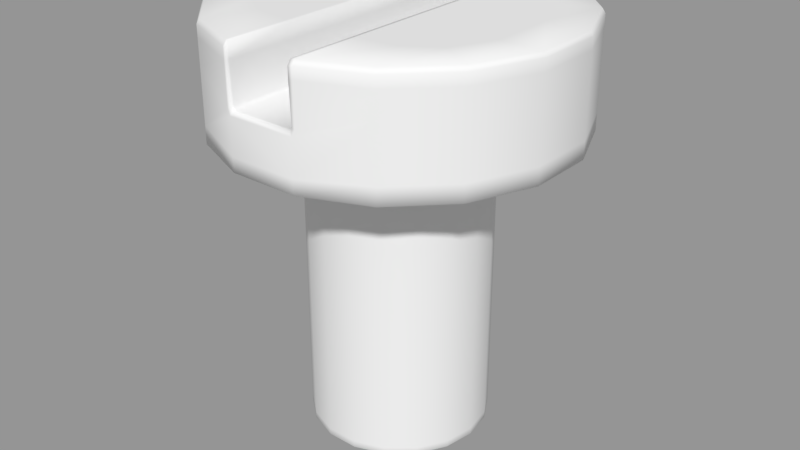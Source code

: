 # Source: screw_slot_flat.blend  (saved by Blender 2.79.0; exported with 4.5.12 LTS)
import bpy
from mathutils import Matrix  # noqa: F401  (used for matrix-valued properties, if any)

bpy.ops.wm.read_factory_settings(use_empty=True)
scene = bpy.context.scene
scene.name = 'Scene'

# ---- collections
col_collection_1 = bpy.data.collections.new('Collection 1'); scene.collection.children.link(col_collection_1)

# ---- meshes
me_screw_slot_flat = bpy.data.meshes.new('screw_slot_flat')
me_screw_slot_flat.from_pydata([(-0.05111, -0.2063, 0.01869), (-0.03425, -0.2084, 0.01255), (-0.02792, -0.2084, 0.02352), (-0.04166, -0.2063, 0.03506), (0.05443, -0.2063, 8.1e-05), (0.05115, -0.2063, 0.01869), (0.03429, -0.2084, 0.01255), (0.03649, -0.2084, 8.1e-05), (0.05115, -0.2063, -0.01853), (0.06041, -0.1983, -0.0219), (0.06428, -0.1983, 8.1e-05), (-0.02718, -0.2063, 0.0472), (-0.01821, -0.2084, 0.03167), (0.04171, -0.2063, 0.03506), (0.02723, -0.2063, 0.0472), (0.01826, -0.2084, 0.03167), (0.02796, -0.2084, 0.02352), (0.009472, -0.2063, 0.05367), (0.006356, -0.2084, 0.036), (0.04171, -0.2063, -0.03489), (0.03429, -0.2084, -0.01239), (0.02796, -0.2084, -0.02336), (0.02723, -0.2063, -0.04704), (0.01826, -0.2084, -0.0315), (-0.05111, -0.2063, -0.01853), (-0.04166, -0.2063, -0.03489), (-0.02792, -0.2084, -0.02336), (-0.03425, -0.2084, -0.01239), (-0.009425, -0.2063, -0.0535), (-0.00631, -0.2084, -0.03584), (-0.01821, -0.2084, -0.0315), (-0.02718, -0.2063, -0.04704), (-0.05439, -0.2063, 8.1e-05), (-0.03645, -0.2084, 8.1e-05), (0.006356, -0.2084, -0.03584), (2.3e-05, -0.2084, 8.1e-05), (-0.00631, -0.2084, 0.036), (0.04925, -0.1983, -0.04123), (0.009472, -0.2063, -0.0535), (-0.009425, -0.2063, 0.05367), (0.03215, -0.1983, -0.05557), (0.01118, -0.1983, -0.0632), (-0.01114, -0.1983, -0.0632), (-0.03211, -0.1983, -0.05557), (-0.0492, -0.1983, -0.04123), (-0.06036, -0.1983, -0.0219), (-0.06424, -0.1983, 8.1e-05), (-0.06036, -0.1983, 0.02206), (-0.0492, -0.1983, 0.04139), (-0.03211, -0.1983, 0.05573), (-0.01114, -0.1983, 0.06336), (0.01118, -0.1983, 0.06336), (0.03215, -0.1983, 0.05573), (0.04925, -0.1983, 0.04139), (0.06041, -0.1983, 0.02206), (0.03215, -0.1935, -0.05557), (0.01118, -0.1935, -0.0632), (0.01118, 0.02912, -0.0632), (0.03215, 0.02912, -0.05557), (-0.01114, -0.1935, -0.0632), (-0.01114, 0.02912, -0.0632), (-0.06036, -0.1935, 0.02206), (-0.0492, -0.1935, 0.04139), (-0.0492, 0.02912, 0.04139), (-0.06036, 0.02912, 0.02206), (0.03215, -0.1935, 0.05573), (0.04925, -0.1935, 0.04139), (0.04925, 0.02912, 0.04139), (0.03215, 0.02912, 0.05573), (-0.0492, -0.1935, -0.04123), (-0.06036, -0.1935, -0.0219), (-0.06036, 0.02912, -0.0219), (-0.0492, 0.02912, -0.04123), (0.06041, -0.1935, 0.02206), (0.06041, 0.02912, 0.02206), (0.06041, -0.1935, -0.0219), (0.04925, -0.1935, -0.04123), (0.04925, 0.02912, -0.04123), (0.06041, 0.02912, -0.0219), (-0.06424, 0.02912, 8.1e-05), (-0.06424, -0.1935, 8.1e-05), (-0.03211, 0.02912, -0.05557), (-0.03211, -0.1935, -0.05557), (0.06428, -0.1935, 8.1e-05), (0.06428, 0.02912, 8.1e-05), (0.01118, -0.1935, 0.06336), (0.01118, 0.02912, 0.06336), (-0.01114, 0.02912, 0.06336), (-0.01114, -0.1935, 0.06336), (-0.03211, -0.1935, 0.05573), (-0.03211, 0.02912, 0.05573), (0.0268, 0.08879, -0.122), (0.0268, 0.09689, -0.122), (0.06953, 0.09689, -0.1041), (0.06953, 0.08879, -0.1041), (-0.06953, 0.08879, -0.1041), (-0.0268, 0.08879, -0.122), (-0.0268, 0.05998, -0.122), (-0.06953, 0.07136, -0.1041), (-0.06953, 0.09689, -0.1041), (-0.0268, 0.09689, -0.122), (0.0267, 0.1002, 0.1195), (0.06839, 0.1002, 0.1024), (0.0548, 0.1002, 0.06757), (0.02632, 0.1002, 0.07091), (-0.1227, 0.08879, -0.02441), (-0.1227, 0.09689, -0.02441), (-0.1041, 0.09689, -0.06953), (-0.1041, 0.08879, -0.06953), (0.1227, 0.02034, -0.02441), (0.1227, 0.03259, -0.02441), (0.1227, 0.03259, 0.02441), (0.1227, 0.02034, 0.02441), (-0.02262, 0.05868, -0.1191), (-0.02259, 0.05868, -0.07091), (0.02259, 0.05868, -0.07091), (0.02262, 0.05868, -0.1191), (0.02192, 0.02034, 0.1102), (0.0, 0.02034, 0.0), (0.06243, 0.02034, 0.09343), (0.02192, 0.02034, -0.1102), (0.02441, 0.02034, -0.1227), (0.06953, 0.02034, -0.1041), (0.06243, 0.02034, -0.09343), (0.0268, 0.09689, 0.122), (0.06953, 0.09689, 0.1041), (-0.0267, 0.1002, 0.1195), (-0.02632, 0.1002, 0.07091), (-0.0548, 0.1002, 0.06757), (-0.06839, 0.1002, 0.1024), (-0.1102, 0.02034, 0.02192), (-0.09343, 0.02034, 0.06243), (0.0267, 0.1002, -0.1195), (0.06839, 0.1002, -0.1024), (-0.1041, 0.07136, -0.06953), (-0.1041, 0.03259, -0.06953), (-0.1227, 0.03259, -0.02441), (-0.1227, 0.07136, -0.02441), (0.1102, 0.02034, -0.02192), (0.1102, 0.02034, 0.02192), (0.02441, 0.03045, 0.1227), (0.02441, 0.05601, 0.1227), (-0.02441, 0.05601, 0.1227), (-0.02441, 0.03045, 0.1227), (0.02263, 0.05868, 0.1218), (0.02262, 0.05868, 0.1191), (-0.02262, 0.05868, 0.1191), (-0.02263, 0.05868, 0.1218), (-0.1227, 0.08879, 0.02441), (-0.1041, 0.08879, 0.06953), (-0.1041, 0.09689, 0.06953), (-0.1227, 0.09689, 0.02441), (0.1041, 0.03259, -0.06953), (0.06953, 0.03259, -0.1041), (0.06953, 0.07136, -0.1041), (0.1041, 0.07136, -0.06953), (-0.0267, 0.1002, -0.1195), (-0.06839, 0.1002, -0.1024), (-0.0548, 0.1002, -0.06757), (-0.02632, 0.1002, -0.07091), (0.1227, 0.08879, 0.02441), (0.1041, 0.08879, 0.06953), (0.1041, 0.07136, 0.06953), (0.1227, 0.07136, 0.02441), (-0.0268, 0.08879, 0.122), (-0.02441, 0.08879, 0.1227), (-0.02441, 0.09689, 0.1227), (-0.0268, 0.09689, 0.122), (-0.0244, 0.06106, 0.1191), (-0.0244, 0.08879, 0.1202), (-0.02441, 0.06106, 0.1216), (0.1041, 0.09689, -0.06953), (0.1024, 0.1002, -0.06839), (0.1208, 0.1002, -0.0244), (0.1227, 0.09689, -0.02441), (0.1041, 0.02034, 0.06953), (0.09343, 0.02034, 0.06243), (-0.1041, 0.02034, 0.06953), (-0.06953, 0.02034, 0.1041), (-0.06953, 0.03259, 0.1041), (-0.1041, 0.03259, 0.06953), (0.1041, 0.09689, 0.06953), (0.1024, 0.1002, 0.06839), (0.1227, 0.09689, 0.02441), (-0.0244, 0.1002, 0.1202), (-0.1041, 0.07136, 0.06953), (-0.06953, 0.07136, 0.1041), (-0.06953, 0.08879, 0.1041), (-0.02438, 0.08879, 0.07091), (-0.02438, 0.06106, 0.07091), (0.1041, 0.02034, -0.06953), (-0.0268, 0.05998, 0.122), (0.1041, 0.03259, 0.06953), (0.06953, 0.02034, 0.1041), (0.1227, 0.07136, -0.02441), (-0.02438, 0.06106, -0.07091), (-0.0244, 0.06106, -0.1191), (-0.0244, 0.08879, -0.1202), (-0.02438, 0.08879, -0.07091), (-0.02259, 0.05868, 0.07091), (0.02441, 0.03045, -0.1227), (0.1208, 0.1002, 0.0244), (0.091, 0.1002, -0.0232), (0.091, 0.1002, 0.0232), (0.1227, 0.08879, -0.02441), (-0.1227, 0.03259, 0.02441), (-0.1227, 0.02034, -0.02441), (-0.1227, 0.02034, 0.02441), (-0.06953, 0.03259, -0.1041), (-0.02441, 0.05601, -0.1227), (-0.02441, 0.03045, -0.1227), (-0.1102, 0.02034, -0.02192), (-0.1041, 0.02034, -0.06953), (-0.09343, 0.02034, -0.06243), (0.0268, 0.08879, 0.122), (0.06953, 0.08879, 0.1041), (-0.091, 0.1002, -0.0232), (-0.1208, 0.1002, -0.0244), (-0.1208, 0.1002, 0.0244), (-0.091, 0.1002, 0.0232), (-0.1024, 0.1002, -0.06839), (-0.06953, 0.02034, -0.1041), (0.06953, 0.07136, 0.1041), (0.0268, 0.05998, 0.122), (-0.06243, 0.02034, -0.09343), (-0.1024, 0.1002, 0.06839), (-0.1227, 0.07136, 0.02441), (-0.06953, 0.09689, 0.1041), (-0.06243, 0.02034, 0.09343), (0.02441, 0.09689, 0.1227), (0.02441, 0.08879, 0.1227), (0.0244, 0.06106, 0.1191), (0.02441, 0.06106, 0.1216), (0.0244, 0.08879, 0.1202), (0.09343, 0.02034, -0.06243), (0.0244, 0.1002, 0.1202), (-0.02192, 0.02034, 0.1102), (-0.02441, 0.02034, 0.1227), (-0.02438, 0.1002, 0.07091), (0.02259, 0.05868, 0.07091), (0.0244, 0.06106, -0.1191), (0.02438, 0.06106, -0.07091), (0.02438, 0.08879, -0.07091), (0.0244, 0.08879, -0.1202), (0.02438, 0.1002, -0.07091), (0.0244, 0.1002, -0.1202), (0.02441, 0.05601, -0.1227), (0.02438, 0.08879, 0.07091), (0.02438, 0.06106, 0.07091), (0.02438, 0.1002, 0.07091), (-0.02192, 0.02034, -0.1102), (0.06953, 0.03259, 0.1041), (-0.07687, 0.1002, -0.05294), (0.07687, 0.1002, 0.05294), (0.1041, 0.08879, -0.06953), (-0.07687, 0.1002, 0.05294), (0.07687, 0.1002, -0.05294), (-0.02441, 0.02034, -0.1227), (0.02632, 0.1002, -0.07091), (0.0548, 0.1002, -0.06757), (-0.02441, 0.09689, -0.1227), (-0.02441, 0.08879, -0.1227), (-0.02441, 0.06106, -0.1216), (-0.0244, 0.1002, -0.1202), (-0.02263, 0.05868, -0.1218), (0.02263, 0.05868, -0.1218), (-0.02438, 0.1002, -0.07091), (0.0268, 0.05998, -0.122), (0.02441, 0.08879, -0.1227), (0.02441, 0.09689, -0.1227), (0.02441, 0.06106, -0.1216), (0.02441, 0.02034, 0.1227)], [], [(0, 1, 2, 3), (4, 5, 6, 7), (8, 9, 10, 4), (11, 3, 2, 12), (13, 14, 15, 16), (14, 17, 18, 15), (19, 8, 20, 21), (8, 4, 7, 20), (22, 19, 21, 23), (5, 13, 16, 6), (24, 25, 26, 27), (28, 29, 30, 31), (32, 24, 27, 33), (32, 33, 1, 0), (25, 31, 30, 26), (34, 35, 29), (18, 36, 35), (21, 20, 35), (30, 29, 35), (33, 35, 1), (15, 35, 16), (33, 27, 35), (7, 35, 20), (15, 18, 35), (36, 12, 35), (23, 21, 35), (12, 2, 35), (7, 6, 35), (6, 16, 35), (23, 35, 34), (2, 1, 35), (26, 30, 35), (26, 35, 27), (19, 37, 9, 8), (22, 23, 34, 38), (39, 11, 12, 36), (39, 36, 18, 17), (22, 40, 37, 19), (38, 41, 40, 22), (28, 42, 41, 38), (31, 43, 42, 28), (25, 44, 43, 31), (24, 45, 44, 25), (32, 46, 45, 24), (0, 47, 46, 32), (28, 38, 34, 29), (3, 48, 47, 0), (11, 49, 48, 3), (39, 50, 49, 11), (17, 51, 50, 39), (14, 52, 51, 17), (13, 53, 52, 14), (5, 54, 53, 13), (4, 10, 54, 5), (55, 56, 57, 58), (59, 60, 57, 56), (61, 62, 63, 64), (65, 66, 67, 68), (69, 70, 71, 72), (73, 74, 67, 66), (75, 76, 77, 78), (61, 64, 79, 80), (69, 72, 81, 82), (73, 83, 84, 74), (85, 86, 87, 88), (89, 88, 87, 90), (70, 80, 79, 71), (65, 68, 86, 85), (59, 82, 81, 60), (83, 75, 78, 84), (76, 55, 58, 77), (62, 89, 90, 63), (40, 41, 56, 55), (42, 59, 56, 41), (47, 48, 62, 61), (52, 53, 66, 65), (44, 45, 70, 69), (54, 73, 66, 53), (9, 37, 76, 75), (47, 61, 80, 46), (44, 69, 82, 43), (54, 10, 83, 73), (51, 85, 88, 50), (49, 50, 88, 89), (45, 46, 80, 70), (52, 65, 85, 51), (42, 43, 82, 59), (10, 9, 75, 83), (37, 40, 55, 76), (48, 49, 89, 62), (91, 92, 93, 94), (95, 96, 97, 98), (99, 100, 96, 95), (101, 102, 103, 104), (105, 106, 107, 108), (109, 110, 111, 112), (113, 114, 115, 116), (117, 118, 119), (120, 121, 122, 123), (124, 125, 102, 101), (126, 127, 128, 129), (130, 118, 131), (132, 133, 93, 92), (134, 135, 136, 137), (138, 139, 118), (140, 141, 142, 143), (144, 145, 146, 147), (148, 149, 150, 151), (152, 153, 154, 155), (156, 157, 158, 159), (160, 161, 162, 163), (164, 165, 166, 167), (168, 169, 165, 170), (171, 172, 173, 174), (139, 112, 175, 176), (177, 178, 179, 180), (125, 181, 182, 102), (160, 183, 181, 161), (169, 184, 166, 165), (185, 186, 187, 149), (188, 169, 168, 189), (190, 122, 153, 152), (166, 184, 126, 167), (170, 191, 142, 147), (146, 168, 170, 147), (191, 170, 165, 164), (162, 192, 111, 163), (176, 175, 193, 119), (194, 163, 111, 110), (195, 196, 197, 198), (168, 146, 199, 189), (121, 200, 153, 122), (201, 173, 202, 203), (174, 183, 160, 204), (205, 136, 206, 207), (208, 98, 97, 209, 210), (211, 206, 212, 213), (124, 214, 215, 125), (216, 217, 218, 219), (217, 106, 151, 218), (107, 106, 217, 220), (212, 135, 208, 221), (181, 183, 201, 182), (192, 175, 112, 111), (162, 161, 215, 222), (215, 214, 223, 222), (224, 118, 213), (177, 180, 205, 207), (150, 225, 218, 151), (205, 180, 185, 226), (99, 107, 220, 157), (227, 129, 225, 150), (228, 178, 177, 131), (214, 124, 229, 230), (231, 232, 230, 233), (99, 157, 156, 100), (194, 204, 160, 163), (134, 98, 208, 135), (234, 190, 109, 138), (135, 212, 206, 136), (233, 230, 229, 235), (99, 95, 108, 107), (236, 237, 178, 228), (229, 124, 101, 235), (232, 144, 141, 223), (145, 144, 232, 231), (223, 214, 230, 232), (238, 184, 169, 188), (146, 145, 239, 199), (240, 241, 242, 243), (244, 245, 243, 242), (200, 210, 209, 246), (231, 233, 247, 248), (235, 249, 247, 233), (250, 118, 224), (222, 251, 192, 162), (157, 220, 252, 158), (102, 182, 253, 103), (251, 222, 223, 141, 140), (123, 122, 190, 234), (204, 254, 171, 174), (126, 129, 227, 167), (225, 255, 219, 218), (187, 227, 150, 149), (172, 256, 202, 173), (121, 257, 210, 200), (250, 257, 121, 120), (134, 108, 95, 98), (258, 259, 133, 132), (130, 207, 206, 211), (96, 100, 260, 261), (196, 262, 261, 197), (155, 254, 204, 194), (148, 105, 137, 226), (181, 125, 215, 161), (259, 256, 172, 133), (186, 185, 180, 179), (197, 261, 260, 263), (106, 105, 148, 151), (175, 192, 251, 193), (220, 217, 216, 252), (260, 100, 156, 263), (262, 264, 209, 97), (113, 264, 262, 196), (97, 96, 261, 262), (245, 244, 258, 132), (210, 257, 221, 208), (231, 248, 239, 145), (129, 128, 255, 225), (246, 209, 264, 265), (263, 266, 198, 197), (196, 195, 114, 113), (184, 238, 127, 126), (152, 155, 194, 110), (237, 143, 179, 178), (182, 201, 203, 253), (205, 226, 137, 136), (267, 91, 94, 154), (173, 201, 183, 174), (141, 144, 147, 142), (105, 108, 134, 137), (109, 190, 152, 110), (226, 185, 149, 148), (93, 133, 172, 171), (91, 268, 269, 92), (240, 243, 268, 270), (265, 264, 113, 116), (155, 154, 94, 254), (251, 140, 271, 193), (271, 140, 143, 237), (243, 245, 269, 268), (187, 164, 167, 227), (269, 245, 132, 92), (270, 267, 246, 265), (116, 240, 270, 265), (267, 270, 268, 91), (240, 116, 115, 241), (263, 156, 159, 266), (235, 101, 104, 249), (186, 191, 164, 187), (117, 271, 237, 236), (114, 199, 239, 115), (186, 179, 143, 142, 191), (246, 267, 154, 153, 200), (104, 258, 244, 249), (249, 244, 242, 247), (247, 242, 241, 248), (248, 241, 115, 239), (199, 114, 195, 189), (189, 195, 198, 188), (188, 198, 266, 238), (238, 266, 159, 127), (253, 203, 202, 256, 259, 258, 104, 103), (128, 127, 159, 158, 252, 216, 219, 255), (94, 93, 171, 254), (271, 117, 119, 193), (118, 120, 123), (207, 130, 131, 177), (109, 112, 139, 138), (118, 139, 176), (118, 176, 119), (118, 211, 213), (221, 224, 213, 212), (118, 228, 131), (118, 234, 138), (118, 236, 228), (257, 250, 224, 221), (118, 123, 234), (118, 250, 120), (118, 130, 211), (118, 117, 236)])
me_screw_slot_flat.polygons.foreach_set('use_smooth', [True] * 271)
_k = set([(57, 58), (57, 60), (58, 77), (60, 81), (63, 64), (63, 90), (64, 79), (67, 68), (67, 74), (68, 86), (71, 72), (71, 79), (72, 81), (74, 84), (77, 78), (78, 84), (86, 87), (87, 90)])
me_screw_slot_flat.attributes.new('sharp_edge', 'BOOLEAN', 'EDGE').data.foreach_set('value', [ (min(e.vertices), max(e.vertices)) in _k for e in me_screw_slot_flat.edges])
_uv = me_screw_slot_flat.uv_layers.new(name='UVMap')
_uv.uv.foreach_set('vector', [0.5544, 0.1165, 0.5753, 0.1089, 0.5831, 0.1225, 0.5659, 0.1369, 0.6852, 0.09334, 0.681, 0.1164, 0.6601, 0.1088, 0.6627, 0.09334, 0.6809, 0.07029, 0.6962, 0.06464, 0.7013, 0.09329, 0.6852, 0.09334, 0.5839, 0.1518, 0.5659, 0.1369, 0.5831, 0.1225, 0.5951, 0.1325, 0.6694, 0.1368, 0.6515, 0.1519, 0.6402, 0.1325, 0.6522, 0.1224, 0.6515, 0.1519, 0.6294, 0.1598, 0.6255, 0.1379, 0.6402, 0.1325, 0.6692, 0.04992, 0.6809, 0.07029, 0.66, 0.07791, 0.6521, 0.06437, 0.6809, 0.07029, 0.6852, 0.09334, 0.6627, 0.09334, 0.66, 0.07791, 0.6511, 0.03498, 0.6692, 0.04992, 0.6521, 0.06437, 0.64, 0.05433, 0.681, 0.1164, 0.6694, 0.1368, 0.6522, 0.1224, 0.6601, 0.1088, 0.5544, 0.0706, 0.5658, 0.05025, 0.583, 0.06456, 0.5752, 0.07813, 0.6057, 0.02712, 0.6096, 0.04907, 0.5949, 0.05449, 0.5837, 0.03527, 0.5502, 0.09355, 0.5544, 0.0706, 0.5752, 0.07813, 0.5725, 0.09353, 0.5502, 0.09355, 0.5725, 0.09353, 0.5753, 0.1089, 0.5544, 0.1165, 0.5658, 0.05025, 0.5837, 0.03527, 0.5949, 0.05449, 0.583, 0.06456, 0.6253, 0.049, 0.6176, 0.09345, 0.6096, 0.04907, 0.6255, 0.1379, 0.6098, 0.1379, 0.6176, 0.09345, 0.6521, 0.06437, 0.66, 0.07791, 0.6176, 0.09345, 0.5949, 0.05449, 0.6096, 0.04907, 0.6176, 0.09345, 0.5725, 0.09353, 0.6176, 0.09345, 0.5753, 0.1089, 0.6402, 0.1325, 0.6176, 0.09345, 0.6522, 0.1224, 0.5725, 0.09353, 0.5752, 0.07813, 0.6176, 0.09345, 0.6627, 0.09334, 0.6176, 0.09345, 0.66, 0.07791, 0.6402, 0.1325, 0.6255, 0.1379, 0.6176, 0.09345, 0.6098, 0.1379, 0.5951, 0.1325, 0.6176, 0.09345, 0.64, 0.05433, 0.6521, 0.06437, 0.6176, 0.09345, 0.5951, 0.1325, 0.5831, 0.1225, 0.6176, 0.09345, 0.6627, 0.09334, 0.6601, 0.1088, 0.6176, 0.09345, 0.6601, 0.1088, 0.6522, 0.1224, 0.6176, 0.09345, 0.64, 0.05433, 0.6176, 0.09345, 0.6253, 0.049, 0.5831, 0.1225, 0.5753, 0.1089, 0.6176, 0.09345, 0.583, 0.06456, 0.5949, 0.05449, 0.6176, 0.09345, 0.583, 0.06456, 0.6176, 0.09345, 0.5752, 0.07813, 0.6692, 0.04992, 0.6815, 0.03952, 0.6962, 0.06464, 0.6809, 0.07029, 0.6511, 0.03498, 0.64, 0.05433, 0.6253, 0.049, 0.6291, 0.02694, 0.6059, 0.1598, 0.5839, 0.1518, 0.5951, 0.1325, 0.6098, 0.1379, 0.6059, 0.1598, 0.6098, 0.1379, 0.6255, 0.1379, 0.6294, 0.1598, 0.6511, 0.03498, 0.6592, 0.02072, 0.6815, 0.03952, 0.6692, 0.04992, 0.6291, 0.02694, 0.6316, 0.01089, 0.6592, 0.02072, 0.6511, 0.03498, 0.6057, 0.02712, 0.6026, 0.01124, 0.6316, 0.01089, 0.6291, 0.02694, 0.5837, 0.03527, 0.5755, 0.02143, 0.6026, 0.01124, 0.6057, 0.02712, 0.5658, 0.05025, 0.5536, 0.04003, 0.5755, 0.02143, 0.5837, 0.03527, 0.5544, 0.0706, 0.5391, 0.06506, 0.5536, 0.04003, 0.5658, 0.05025, 0.5502, 0.09355, 0.5341, 0.09356, 0.5391, 0.06506, 0.5544, 0.0706, 0.5544, 0.1165, 0.5391, 0.1221, 0.5341, 0.09356, 0.5502, 0.09355, 0.6057, 0.02712, 0.6291, 0.02694, 0.6253, 0.049, 0.6096, 0.04907, 0.5659, 0.1369, 0.5536, 0.1471, 0.5391, 0.1221, 0.5544, 0.1165, 0.5839, 0.1518, 0.5757, 0.1657, 0.5536, 0.1471, 0.5659, 0.1369, 0.6059, 0.1598, 0.6029, 0.1758, 0.5757, 0.1657, 0.5839, 0.1518, 0.6294, 0.1598, 0.6322, 0.176, 0.6029, 0.1758, 0.6059, 0.1598, 0.6515, 0.1519, 0.6597, 0.1659, 0.6322, 0.176, 0.6294, 0.1598, 0.6694, 0.1368, 0.6818, 0.1471, 0.6597, 0.1659, 0.6515, 0.1519, 0.681, 0.1164, 0.6964, 0.122, 0.6818, 0.1471, 0.6694, 0.1368, 0.6852, 0.09334, 0.7013, 0.09329, 0.6964, 0.122, 0.681, 0.1164, 0.2059, 0.01692, 0.2338, 0.01692, 0.2338, 0.2948, 0.2059, 0.2948, 0.2616, 0.01692, 0.2616, 0.2948, 0.2338, 0.2948, 0.2338, 0.01692, 0.4009, 0.01692, 0.4288, 0.01692, 0.4288, 0.2948, 0.4009, 0.2948, 0.03875, 0.01692, 0.06661, 0.01692, 0.06661, 0.2948, 0.03875, 0.2948, 0.3173, 0.01692, 0.3452, 0.01692, 0.3452, 0.2948, 0.3173, 0.2948, 0.09447, 0.01692, 0.09447, 0.2948, 0.06661, 0.2948, 0.06661, 0.01692, 0.1502, 0.01692, 0.178, 0.01692, 0.178, 0.2948, 0.1502, 0.2948, 0.4009, 0.01692, 0.4009, 0.2948, 0.3731, 0.2948, 0.3731, 0.01692, 0.3173, 0.01692, 0.3173, 0.2948, 0.2895, 0.2948, 0.2895, 0.01692, 0.09447, 0.01692, 0.1223, 0.01692, 0.1223, 0.2948, 0.09447, 0.2948, 0.5124, 0.01692, 0.5124, 0.2948, 0.4845, 0.2948, 0.4845, 0.01692, 0.4566, 0.01692, 0.4845, 0.01692, 0.4845, 0.2948, 0.4566, 0.2948, 0.3452, 0.01692, 0.3731, 0.01692, 0.3731, 0.2948, 0.3452, 0.2948, 0.03875, 0.01692, 0.03875, 0.2948, 0.01089, 0.2948, 0.01089, 0.01692, 0.2616, 0.01692, 0.2895, 0.01692, 0.2895, 0.2948, 0.2616, 0.2948, 0.1223, 0.01692, 0.1502, 0.01692, 0.1502, 0.2948, 0.1223, 0.2948, 0.178, 0.01692, 0.2059, 0.01692, 0.2059, 0.2948, 0.178, 0.2948, 0.4288, 0.01692, 0.4566, 0.01692, 0.4566, 0.2948, 0.4288, 0.2948, 0.2059, 0.01089, 0.2338, 0.01089, 0.2338, 0.01692, 0.2059, 0.01692, 0.2616, 0.01089, 0.2616, 0.01692, 0.2338, 0.01692, 0.2338, 0.01089, 0.4009, 0.01089, 0.4288, 0.01089, 0.4288, 0.01692, 0.4009, 0.01692, 0.03875, 0.01089, 0.06661, 0.01089, 0.06661, 0.01692, 0.03875, 0.01692, 0.3173, 0.01089, 0.3452, 0.01089, 0.3452, 0.01692, 0.3173, 0.01692, 0.09447, 0.01089, 0.09447, 0.01692, 0.06661, 0.01692, 0.06661, 0.01089, 0.1502, 0.01089, 0.178, 0.01089, 0.178, 0.01692, 0.1502, 0.01692, 0.4009, 0.01089, 0.4009, 0.01692, 0.3731, 0.01692, 0.3731, 0.01089, 0.3173, 0.01089, 0.3173, 0.01692, 0.2895, 0.01692, 0.2895, 0.01089, 0.09447, 0.01089, 0.1223, 0.01089, 0.1223, 0.01692, 0.09447, 0.01692, 0.5124, 0.01089, 0.5124, 0.01692, 0.4845, 0.01692, 0.4845, 0.01089, 0.4566, 0.01089, 0.4845, 0.01089, 0.4845, 0.01692, 0.4566, 0.01692, 0.3452, 0.01089, 0.3731, 0.01089, 0.3731, 0.01692, 0.3452, 0.01692, 0.03875, 0.01089, 0.03875, 0.01692, 0.01089, 0.01692, 0.01089, 0.01089, 0.2616, 0.01089, 0.2895, 0.01089, 0.2895, 0.01692, 0.2616, 0.01692, 0.1223, 0.01089, 0.1502, 0.01089, 0.1502, 0.01692, 0.1223, 0.01692, 0.178, 0.01089, 0.2059, 0.01089, 0.2059, 0.01692, 0.178, 0.01692, 0.4288, 0.01089, 0.4566, 0.01089, 0.4566, 0.01692, 0.4288, 0.01692, 0.4366, 0.4065, 0.4364, 0.4167, 0.3785, 0.4159, 0.3786, 0.4058, 0.5627, 0.406, 0.5047, 0.4066, 0.5042, 0.3704, 0.5626, 0.3842, 0.5628, 0.4161, 0.5049, 0.4167, 0.5047, 0.4066, 0.5627, 0.406, 0.5293, 0.4452, 0.5807, 0.4722, 0.5622, 0.5158, 0.5255, 0.511, 0.6845, 0.405, 0.6846, 0.4151, 0.6237, 0.4156, 0.6237, 0.4055, 0.2576, 0.3192, 0.2575, 0.3345, 0.1966, 0.3339, 0.1967, 0.3187, 0.3917, 0.7404, 0.3918, 0.6803, 0.4482, 0.6803, 0.4482, 0.7405, 0.1915, 0.7294, 0.1641, 0.5918, 0.2421, 0.7084, 0.1915, 0.4542, 0.1946, 0.4386, 0.2509, 0.4619, 0.242, 0.4751, 0.5306, 0.4398, 0.5837, 0.4682, 0.5807, 0.4722, 0.5293, 0.4452, 0.7876, 0.4452, 0.7912, 0.5105, 0.7549, 0.5152, 0.7366, 0.4719, 0.02653, 0.6191, 0.1641, 0.5918, 0.04748, 0.6697, 0.5291, 0.7516, 0.5802, 0.7249, 0.5832, 0.7289, 0.5304, 0.757, 0.6235, 0.3838, 0.6231, 0.3354, 0.684, 0.335, 0.6844, 0.3833, 0.3017, 0.5644, 0.3017, 0.6191, 0.1641, 0.5918, 0.9886, 0.3292, 0.9891, 0.3612, 0.9282, 0.3621, 0.9275, 0.3302, 0.4483, 0.4396, 0.4482, 0.4431, 0.3917, 0.4431, 0.3917, 0.4397, 0.7454, 0.4046, 0.8063, 0.4041, 0.8063, 0.4142, 0.7455, 0.4147, 0.3183, 0.3351, 0.3792, 0.3357, 0.3788, 0.384, 0.3179, 0.3834, 0.7874, 0.7516, 0.736, 0.7245, 0.7545, 0.6809, 0.7912, 0.6858, 0.1959, 0.404, 0.135, 0.4034, 0.1352, 0.3817, 0.1961, 0.3823, 0.9252, 0.4034, 0.9283, 0.4034, 0.9283, 0.4136, 0.9252, 0.4136, 0.388, 0.4431, 0.3534, 0.4418, 0.3534, 0.4386, 0.388, 0.4399, 0.6246, 0.6843, 0.6203, 0.6815, 0.6423, 0.6282, 0.6471, 0.6287, 0.3017, 0.6191, 0.3173, 0.6223, 0.294, 0.6786, 0.2808, 0.6697, 0.8056, 0.3188, 0.8664, 0.3183, 0.8666, 0.3336, 0.8057, 0.3341, 0.5837, 0.4682, 0.6252, 0.5133, 0.621, 0.516, 0.5807, 0.4722, 0.1959, 0.404, 0.1958, 0.4141, 0.1349, 0.4135, 0.135, 0.4034, 0.3534, 0.4418, 0.3391, 0.4418, 0.3433, 0.4386, 0.3534, 0.4386, 0.8061, 0.3824, 0.867, 0.3819, 0.8672, 0.4037, 0.8063, 0.4041, 0.3535, 0.5032, 0.3534, 0.4418, 0.388, 0.4431, 0.3881, 0.5032, 0.3185, 0.3198, 0.3793, 0.3204, 0.3792, 0.3357, 0.3183, 0.3351, 0.7893, 0.4386, 0.7905, 0.4441, 0.7876, 0.4452, 0.7862, 0.4398, 0.9282, 0.3686, 0.9251, 0.3672, 0.9282, 0.3621, 0.9304, 0.3656, 0.3917, 0.4431, 0.388, 0.4431, 0.388, 0.4399, 0.3917, 0.4397, 0.9251, 0.3672, 0.9282, 0.3686, 0.9283, 0.4034, 0.9252, 0.4034, 0.1352, 0.3817, 0.1357, 0.3333, 0.1966, 0.3339, 0.1961, 0.3823, 0.2808, 0.6697, 0.294, 0.6786, 0.2509, 0.7217, 0.2421, 0.7084, 0.257, 0.3829, 0.1961, 0.3823, 0.1966, 0.3339, 0.2575, 0.3345, 0.3881, 0.6803, 0.388, 0.7404, 0.3534, 0.7417, 0.3535, 0.6803, 0.388, 0.4431, 0.3917, 0.4431, 0.3918, 0.5032, 0.3881, 0.5032, 0.4402, 0.3207, 0.4402, 0.3333, 0.3792, 0.3357, 0.3793, 0.3204, 0.6427, 0.5695, 0.6423, 0.6282, 0.6061, 0.6269, 0.6063, 0.5708, 0.2567, 0.4147, 0.1958, 0.4141, 0.1959, 0.404, 0.2568, 0.4046, 0.7449, 0.3345, 0.684, 0.335, 0.6839, 0.3197, 0.7447, 0.3193, 0.5623, 0.3359, 0.5626, 0.3842, 0.5042, 0.3704, 0.5011, 0.3654, 0.5013, 0.3334, 0.02653, 0.5644, 0.01089, 0.5613, 0.03422, 0.505, 0.04747, 0.5138, 0.01605, 0.4126, 0.01606, 0.4025, 0.07409, 0.4029, 0.07402, 0.413, 0.7103, 0.6258, 0.6741, 0.6268, 0.6743, 0.5682, 0.7106, 0.5698, 0.6741, 0.6268, 0.6693, 0.6273, 0.6695, 0.5677, 0.6743, 0.5682, 0.6914, 0.6834, 0.6693, 0.6273, 0.6741, 0.6268, 0.6957, 0.6807, 0.623, 0.3202, 0.6231, 0.3354, 0.5623, 0.3359, 0.5622, 0.3206, 0.6252, 0.5133, 0.6475, 0.569, 0.6427, 0.5695, 0.621, 0.516, 0.1357, 0.3333, 0.1359, 0.3181, 0.1967, 0.3187, 0.1966, 0.3339, 0.1352, 0.3817, 0.135, 0.4034, 0.07409, 0.4029, 0.07427, 0.3811, 0.07409, 0.4029, 0.01606, 0.4025, 0.01616, 0.3663, 0.07427, 0.3811, 0.08618, 0.4751, 0.1641, 0.5918, 0.04747, 0.5138, 0.8056, 0.3188, 0.8057, 0.3341, 0.7449, 0.3345, 0.7447, 0.3193, 0.6922, 0.5124, 0.6964, 0.5152, 0.6743, 0.5682, 0.6695, 0.5677, 0.7449, 0.3345, 0.8057, 0.3341, 0.8061, 0.3824, 0.7452, 0.3829, 0.7329, 0.7286, 0.6914, 0.6834, 0.6957, 0.6807, 0.736, 0.7245, 0.7336, 0.4679, 0.7366, 0.4719, 0.6964, 0.5152, 0.6922, 0.5124, 0.08618, 0.7084, 0.07732, 0.7217, 0.03422, 0.6786, 0.04748, 0.6697, 0.01606, 0.4025, 0.01605, 0.4126, 0.01293, 0.4126, 0.01294, 0.4025, 0.452, 0.4431, 0.452, 0.4399, 0.4866, 0.4386, 0.4866, 0.4418, 0.7329, 0.7286, 0.736, 0.7245, 0.7874, 0.7516, 0.7861, 0.7569, 0.257, 0.3829, 0.2568, 0.4046, 0.1959, 0.404, 0.1961, 0.3823, 0.6235, 0.3838, 0.5626, 0.3842, 0.5623, 0.3359, 0.6231, 0.3354, 0.2808, 0.5138, 0.294, 0.505, 0.3173, 0.5613, 0.3017, 0.5644, 0.6231, 0.3354, 0.623, 0.3202, 0.6839, 0.3197, 0.684, 0.335, 0.4866, 0.4418, 0.4866, 0.4386, 0.4967, 0.4386, 0.5009, 0.4418, 0.5628, 0.4161, 0.5627, 0.406, 0.6237, 0.4055, 0.6237, 0.4156, 0.1367, 0.7294, 0.1336, 0.745, 0.07732, 0.7217, 0.08618, 0.7084, 0.5275, 0.4386, 0.5306, 0.4398, 0.5293, 0.4452, 0.5263, 0.4441, 0.01312, 0.3677, 0.01089, 0.3647, 0.01316, 0.3612, 0.01616, 0.3663, 0.4482, 0.4431, 0.4483, 0.4396, 0.452, 0.4399, 0.452, 0.4431, 0.01616, 0.3663, 0.01606, 0.4025, 0.01294, 0.4025, 0.01312, 0.3677, 0.3392, 0.5033, 0.3391, 0.4418, 0.3534, 0.4418, 0.3535, 0.5032, 0.3917, 0.4431, 0.4482, 0.4431, 0.4482, 0.5032, 0.3918, 0.5032, 0.452, 0.7404, 0.4519, 0.6803, 0.4865, 0.6803, 0.4866, 0.7417, 0.5008, 0.6803, 0.5009, 0.7417, 0.4866, 0.7417, 0.4865, 0.6803, 0.4402, 0.3333, 0.5013, 0.3334, 0.5011, 0.3654, 0.4403, 0.3653, 0.452, 0.4431, 0.4866, 0.4418, 0.4865, 0.5032, 0.4519, 0.5032, 0.5009, 0.4418, 0.5008, 0.5033, 0.4865, 0.5032, 0.4866, 0.4418, 0.1367, 0.4542, 0.1641, 0.5918, 0.08618, 0.4751, 0.07427, 0.3811, 0.0748, 0.3327, 0.1357, 0.3333, 0.1352, 0.3817, 0.736, 0.7245, 0.6957, 0.6807, 0.7272, 0.6623, 0.7545, 0.6809, 0.5807, 0.4722, 0.621, 0.516, 0.5895, 0.5344, 0.5622, 0.5158, 0.0748, 0.3327, 0.07427, 0.3811, 0.01616, 0.3663, 0.01316, 0.3612, 0.01392, 0.3292, 0.242, 0.4751, 0.2509, 0.4619, 0.294, 0.505, 0.2808, 0.5138, 0.2568, 0.4046, 0.3177, 0.4052, 0.3176, 0.4153, 0.2567, 0.4147, 0.7876, 0.4452, 0.7366, 0.4719, 0.7336, 0.4679, 0.7862, 0.4398, 0.6964, 0.5152, 0.7277, 0.5336, 0.7106, 0.5698, 0.6743, 0.5682, 0.8672, 0.4037, 0.8672, 0.4138, 0.8063, 0.4142, 0.8063, 0.4041, 0.6203, 0.6815, 0.589, 0.6631, 0.6061, 0.6269, 0.6423, 0.6282, 0.4402, 0.3207, 0.5013, 0.3207, 0.5013, 0.3334, 0.4402, 0.3333, 0.1367, 0.4542, 0.1336, 0.4386, 0.1946, 0.4386, 0.1915, 0.4542, 0.6235, 0.3838, 0.6237, 0.4055, 0.5627, 0.406, 0.5626, 0.3842, 0.5255, 0.6863, 0.5618, 0.6816, 0.5802, 0.7249, 0.5291, 0.7516, 0.02653, 0.6191, 0.01089, 0.6223, 0.01089, 0.5613, 0.02653, 0.5644, 0.5047, 0.4066, 0.5049, 0.4167, 0.5018, 0.4168, 0.5016, 0.4066, 0.388, 0.7404, 0.388, 0.7436, 0.3534, 0.7449, 0.3534, 0.7417, 0.3179, 0.3834, 0.3177, 0.4052, 0.2568, 0.4046, 0.257, 0.3829, 0.7454, 0.4046, 0.6845, 0.405, 0.6844, 0.3833, 0.7452, 0.3829, 0.1349, 0.4135, 0.07402, 0.413, 0.07409, 0.4029, 0.135, 0.4034, 0.5618, 0.6816, 0.589, 0.6631, 0.6203, 0.6815, 0.5802, 0.7249, 0.867, 0.3819, 0.8061, 0.3824, 0.8057, 0.3341, 0.8666, 0.3336, 0.3534, 0.7417, 0.3534, 0.7449, 0.3433, 0.7449, 0.3391, 0.7417, 0.6846, 0.4151, 0.6845, 0.405, 0.7454, 0.4046, 0.7455, 0.4147, 0.1359, 0.3181, 0.1357, 0.3333, 0.0748, 0.3327, 0.07499, 0.3174, 0.6957, 0.6807, 0.6741, 0.6268, 0.7103, 0.6258, 0.7272, 0.6623, 0.7892, 0.7582, 0.7861, 0.7569, 0.7874, 0.7516, 0.7904, 0.7527, 0.5012, 0.3718, 0.4989, 0.3689, 0.5011, 0.3654, 0.5042, 0.3704, 0.3917, 0.7404, 0.3917, 0.7439, 0.388, 0.7436, 0.388, 0.7404, 0.5042, 0.3704, 0.5047, 0.4066, 0.5016, 0.4066, 0.5012, 0.3718, 0.5261, 0.7527, 0.5227, 0.6863, 0.5255, 0.6863, 0.5291, 0.7516, 0.5013, 0.3334, 0.5013, 0.3207, 0.5622, 0.3206, 0.5623, 0.3359, 0.452, 0.4431, 0.4519, 0.5032, 0.4482, 0.5032, 0.4482, 0.4431, 0.7366, 0.4719, 0.7549, 0.5152, 0.7277, 0.5336, 0.6964, 0.5152, 0.4403, 0.3653, 0.5011, 0.3654, 0.4989, 0.3689, 0.4425, 0.3688, 0.3391, 0.7417, 0.3392, 0.6803, 0.3535, 0.6803, 0.3534, 0.7417, 0.388, 0.7404, 0.3881, 0.6803, 0.3918, 0.6803, 0.3917, 0.7404, 0.7905, 0.4441, 0.794, 0.5104, 0.7912, 0.5105, 0.7876, 0.4452, 0.3183, 0.3351, 0.3179, 0.3834, 0.257, 0.3829, 0.2575, 0.3345, 0.9273, 0.3176, 0.9275, 0.3302, 0.8666, 0.3336, 0.8664, 0.3183, 0.621, 0.516, 0.6427, 0.5695, 0.6063, 0.5708, 0.5895, 0.5344, 0.7449, 0.3345, 0.7452, 0.3829, 0.6844, 0.3833, 0.684, 0.335, 0.4372, 0.3703, 0.4366, 0.4065, 0.3786, 0.4058, 0.3788, 0.384, 0.6423, 0.6282, 0.6427, 0.5695, 0.6475, 0.569, 0.6471, 0.6287, 0.9891, 0.3612, 0.9869, 0.3647, 0.9304, 0.3656, 0.9282, 0.3621, 0.6845, 0.405, 0.6237, 0.4055, 0.6235, 0.3838, 0.6844, 0.3833, 0.2576, 0.3192, 0.3185, 0.3198, 0.3183, 0.3351, 0.2575, 0.3345, 0.7452, 0.3829, 0.8061, 0.3824, 0.8063, 0.4041, 0.7454, 0.4046, 0.5832, 0.7289, 0.5802, 0.7249, 0.6203, 0.6815, 0.6246, 0.6843, 0.4366, 0.4065, 0.4397, 0.4066, 0.4395, 0.4167, 0.4364, 0.4167, 0.452, 0.7404, 0.4866, 0.7417, 0.4866, 0.745, 0.452, 0.7436, 0.4483, 0.7439, 0.3917, 0.7439, 0.3917, 0.7404, 0.4482, 0.7405, 0.3179, 0.3834, 0.3788, 0.384, 0.3786, 0.4058, 0.3177, 0.4052, 0.0748, 0.3327, 0.01392, 0.3292, 0.0141, 0.3166, 0.07499, 0.3174, 0.9884, 0.3166, 0.9886, 0.3292, 0.9275, 0.3302, 0.9273, 0.3176, 0.4866, 0.7417, 0.5009, 0.7417, 0.4967, 0.7449, 0.4866, 0.745, 0.8672, 0.4037, 0.9252, 0.4034, 0.9252, 0.4136, 0.8672, 0.4138, 0.5274, 0.7582, 0.5261, 0.7527, 0.5291, 0.7516, 0.5304, 0.757, 0.4402, 0.3718, 0.4372, 0.3703, 0.4403, 0.3653, 0.4425, 0.3688, 0.4482, 0.7405, 0.452, 0.7404, 0.452, 0.7436, 0.4483, 0.7439, 0.4372, 0.3703, 0.4402, 0.3718, 0.4397, 0.4066, 0.4366, 0.4065, 0.452, 0.7404, 0.4482, 0.7405, 0.4482, 0.6803, 0.4519, 0.6803, 0.7904, 0.7527, 0.7874, 0.7516, 0.7912, 0.6858, 0.794, 0.6858, 0.5263, 0.4441, 0.5293, 0.4452, 0.5255, 0.511, 0.5227, 0.5109, 0.867, 0.3819, 0.9251, 0.3672, 0.9252, 0.4034, 0.8672, 0.4037, 0.1915, 0.7294, 0.1946, 0.745, 0.1336, 0.745, 0.1367, 0.7294, 0.3918, 0.6803, 0.3918, 0.5032, 0.4482, 0.5032, 0.4482, 0.6803, 0.867, 0.3819, 0.8666, 0.3336, 0.9275, 0.3302, 0.9282, 0.3621, 0.9251, 0.3672, 0.4403, 0.3653, 0.4372, 0.3703, 0.3788, 0.384, 0.3792, 0.3357, 0.4402, 0.3333, 0.5255, 0.511, 0.5255, 0.6863, 0.5227, 0.6863, 0.5227, 0.5109, 0.5008, 0.5033, 0.5008, 0.6803, 0.4865, 0.6803, 0.4865, 0.5032, 0.4865, 0.5032, 0.4865, 0.6803, 0.4519, 0.6803, 0.4519, 0.5032, 0.4519, 0.5032, 0.4519, 0.6803, 0.4482, 0.6803, 0.4482, 0.5032, 0.3918, 0.5032, 0.3918, 0.6803, 0.3881, 0.6803, 0.3881, 0.5032, 0.3881, 0.5032, 0.3881, 0.6803, 0.3535, 0.6803, 0.3535, 0.5032, 0.3535, 0.5032, 0.3535, 0.6803, 0.3392, 0.6803, 0.3392, 0.5033, 0.794, 0.5104, 0.794, 0.6858, 0.7912, 0.6858, 0.7912, 0.5105, 0.5895, 0.5344, 0.6063, 0.5708, 0.6061, 0.6269, 0.589, 0.6631, 0.5618, 0.6816, 0.5255, 0.6863, 0.5255, 0.511, 0.5622, 0.5158, 0.7549, 0.5152, 0.7912, 0.5105, 0.7912, 0.6858, 0.7545, 0.6809, 0.7272, 0.6623, 0.7103, 0.6258, 0.7106, 0.5698, 0.7277, 0.5336, 0.3786, 0.4058, 0.3785, 0.4159, 0.3176, 0.4153, 0.3177, 0.4052, 0.1946, 0.745, 0.1915, 0.7294, 0.2421, 0.7084, 0.2509, 0.7217, 0.1641, 0.5918, 0.1915, 0.4542, 0.242, 0.4751, 0.01089, 0.6223, 0.02653, 0.6191, 0.04748, 0.6697, 0.03422, 0.6786, 0.3173, 0.5613, 0.3173, 0.6223, 0.3017, 0.6191, 0.3017, 0.5644, 0.1641, 0.5918, 0.3017, 0.6191, 0.2808, 0.6697, 0.1641, 0.5918, 0.2808, 0.6697, 0.2421, 0.7084, 0.1641, 0.5918, 0.02653, 0.5644, 0.04747, 0.5138, 0.07732, 0.4619, 0.08618, 0.4751, 0.04747, 0.5138, 0.03422, 0.505, 0.1641, 0.5918, 0.08618, 0.7084, 0.04748, 0.6697, 0.1641, 0.5918, 0.2808, 0.5138, 0.3017, 0.5644, 0.1641, 0.5918, 0.1367, 0.7294, 0.08618, 0.7084, 0.1336, 0.4386, 0.1367, 0.4542, 0.08618, 0.4751, 0.07732, 0.4619, 0.1641, 0.5918, 0.242, 0.4751, 0.2808, 0.5138, 0.1641, 0.5918, 0.1367, 0.4542, 0.1915, 0.4542, 0.1641, 0.5918, 0.02653, 0.6191, 0.02653, 0.5644, 0.1641, 0.5918, 0.1915, 0.7294, 0.1367, 0.7294])
me_screw_slot_flat.use_remesh_preserve_volume = False
me_screw_slot_flat.use_remesh_preserve_attributes = False
me_screw_slot_flat.use_mirror_vertex_groups = False
me_screw_slot_flat.update()

# ---- objects
ob_screw_slot_flat = bpy.data.objects.new('screw_slot_flat', me_screw_slot_flat)

# ---- transforms, parenting, visibility, modifiers, constraints
ob_screw_slot_flat.location = (0.4047, 1.623, 2.24)
ob_screw_slot_flat.rotation_euler = (1.571, -0.0, 0.0)
ob_screw_slot_flat.lineart.crease_threshold = 0.0

# ---- collection membership
col_collection_1.objects.link(ob_screw_slot_flat)

# ---- scene / render settings (as saved in the file)
scene.frame_start = 1; scene.frame_end = 250; scene.frame_set(1)
scene.render.engine = 'BLENDER_EEVEE_NEXT'
scene.render.resolution_percentage = 50
scene.render.dither_intensity = 0.0
scene.cycles.use_denoising = False
scene.cycles.samples = 128
scene.cycles.sampling_pattern = 'TABULATED_SOBOL'
scene.cycles.use_adaptive_sampling = False
scene.cycles.use_light_tree = False
scene.cycles.blur_glossy = 0.0
scene.cycles.sample_clamp_indirect = 0.0
scene.view_settings.view_transform = 'Standard'
bpy.context.view_layer.update()

# ---- added for rendering (the .blend has no active camera and no usable light): camera, sun + grey world if the file has none
cam_auto = bpy.data.cameras.new('AutoCamera')
cam_auto.lens = 50.0
cam_auto.sensor_width = 36.0
cam_auto.clip_end = 1000.0
ob_auto_camera = bpy.data.objects.new('AutoCamera', cam_auto)
scene.collection.objects.link(ob_auto_camera)
ob_auto_camera.location = (0.834475, 1.10693, 2.52973)
ob_auto_camera.rotation_euler = (1.09748, -7.21219e-08, 0.694738)
scene.camera = ob_auto_camera
light_auto_sun = bpy.data.lights.new('AutoSun', 'SUN')
light_auto_sun.energy = 3.0
light_auto_sun.angle = 0.0523599
ob_auto_sun = bpy.data.objects.new('AutoSun', light_auto_sun)
scene.collection.objects.link(ob_auto_sun)
ob_auto_sun.rotation_euler = (0.872665, 0.174533, 0.523599)
if scene.world is None:
    world_auto = bpy.data.worlds.new('AutoWorld')
    world_auto.color = (0.3, 0.3, 0.3)
    scene.world = world_auto
bpy.context.view_layer.update()
